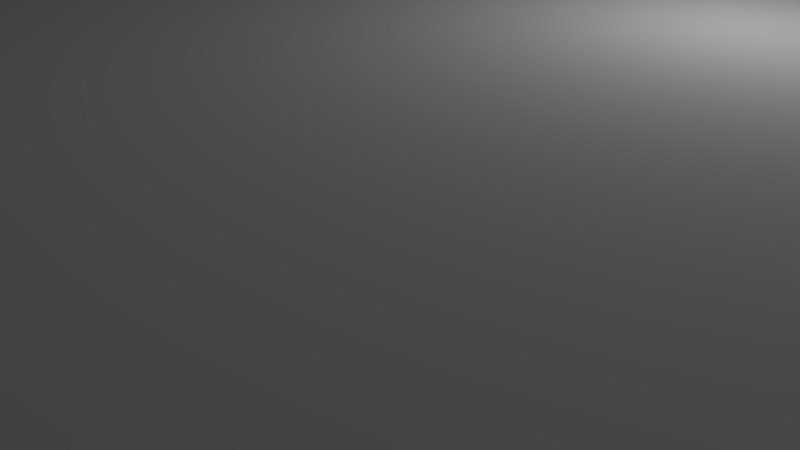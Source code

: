 # Source: my_suite_1.blend  (saved by Blender 2.79.0; exported with 4.5.12 LTS)
import bpy
from mathutils import Matrix  # noqa: F401  (used for matrix-valued properties, if any)

bpy.ops.wm.read_factory_settings(use_empty=True)
scene = bpy.context.scene
scene.name = 'Scene'

# ---- collections
col_collection_1 = bpy.data.collections.new('Collection 1'); scene.collection.children.link(col_collection_1)

# ---- world
world_world = bpy.data.worlds.new('World'); scene.world = world_world
world_world.color = (0.05088, 0.05088, 0.05088)
world_world.use_sun_shadow = False
world_world.sun_shadow_jitter_overblur = 0.0
world_world.cycles.sampling_method = 'MANUAL'

# ---- cameras
cam_camera = bpy.data.cameras.new('Camera')
cam_camera.clip_end = 100.0
cam_camera.lens = 35.0
cam_camera.sensor_width = 32.0
cam_camera.sensor_height = 18.0
cam_camera.ortho_scale = 7.314
cam_camera.dof.focus_distance = 0.0
cam_camera.dof.aperture_fstop = 128.0

# ---- lights
light_lamp = bpy.data.lights.new('Lamp', 'POINT')
light_lamp.transmission_factor = 0.0
light_lamp.cutoff_distance = 30.0
light_lamp.energy = 100.0
light_lamp.shadow_buffer_clip_start = 1.001
light_lamp.shadow_soft_size = 0.1
light_lamp.shadow_maximum_resolution = 0.006
light_lamp.use_absolute_resolution = True

# ---- meshes
me_cube_010 = bpy.data.meshes.new('Cube.010')
me_cube_010.from_pydata([(0.2824, 0.2305, 0.6739), (0.2824, 0.9574, 0.6739), (0.9507, 0.2305, 0.6739), (0.9507, 0.9574, 0.6739), (-0.2309, 0.2215, 0.668), (-0.2309, 0.941, 0.668), (0.221, 0.2215, 0.668), (0.221, 0.941, 0.668), (-0.9796, -0.1126, 0.6461), (-0.9796, 0.9428, 0.6461), (-0.3112, 0.9428, 0.6461), (-0.5954, 0.1703, 0.6461), (-0.5954, -0.1126, 0.6461), (0.3993, -0.5556, 0.9765), (0.3993, -0.9707, 0.9765), (-0.257, -0.9707, 0.9765), (-0.257, -0.5556, 0.9765), (0.5428, -0.2209, 0.6627), (0.5428, -0.5651, 0.6627), (-0.1134, -0.2209, 0.6627), (0.8619, 0.1805, 0.6627), (0.8619, -0.1638, 0.6627), (-0.5461, -0.1638, 0.6627), (-0.5461, 0.1805, 0.6627), (-1.0, -1.0, -1.0), (-1.0, -1.0, 1.0), (-1.0, 1.0, -1.0), (-1.0, 1.0, 1.0), (1.0, -1.0, -1.0), (1.0, -1.0, 1.0), (1.0, 1.0, -1.0), (1.0, 1.0, 1.0), (-0.5461, -0.1638, -1.0), (0.8619, 0.1805, -1.0), (0.8619, -0.1638, -1.0), (0.8619, -0.115, -1.0), (0.4167, -0.1638, 0.6251), (0.1585, -0.1638, -1.0), (0.1585, -0.1638, 0.6251), (0.4167, -0.1638, -1.0), (-0.1134, -0.2209, -1.0), (0.4167, -0.2209, 0.6251), (0.1585, -0.2209, 0.6251), (0.5428, -0.2209, -1.0), (0.4167, -0.2209, -1.0), (0.1585, -0.2209, -1.0), (0.5428, -0.5651, -1.0), (-0.257, -0.5556, -1.0), (-0.257, -0.9707, -1.0), (0.3993, -0.5556, 0.6627), (-0.1134, -0.5556, 0.6627), (-0.1134, -0.5556, -1.0), (0.3993, -0.9707, -1.0), (0.3993, -0.5651, 0.6627), (0.3993, -0.5651, -1.0), (-0.9796, 0.9428, -1.0), (-0.3112, 0.9428, -1.0), (-0.9796, -0.1126, -1.0), (-0.5954, -0.1126, -1.0), (-0.3112, 0.1805, 0.6461), (-0.3112, 0.1805, -1.0), (-0.5461, 0.1703, -1.0), (-0.5461, 0.1703, 0.6461), (-0.5954, 0.1703, -1.0), (-0.5461, 0.1805, 0.6461), (-0.2309, 0.2215, -1.0), (0.221, 0.2215, -1.0), (-0.2309, 0.941, -1.0), (-0.2309, 0.8906, -1.0), (0.221, 0.941, -1.0), (0.221, 0.597, -1.0), (0.1636, 0.2215, 0.6353), (0.1636, 0.1805, 0.6353), (-0.09465, 0.2215, -1.0), (-0.09465, 0.1805, -1.0), (-0.09465, 0.2215, 0.6353), (-0.09465, 0.1805, 0.6353), (0.1636, 0.1805, -1.0), (0.1636, 0.2215, -1.0), (0.2824, 0.2305, -1.0), (0.9507, 0.2305, -1.0), (0.2824, 0.6287, -1.0), (0.2824, 0.9574, -1.0), (0.9507, 0.9574, -1.0), (0.9176, 0.9574, -1.0), (0.8367, 0.2305, 0.6602), (0.8367, 0.1805, 0.6602), (0.5785, 0.1805, -1.0), (0.5785, 0.2305, 0.6602), (0.5785, 0.1805, 0.6602), (0.5785, 0.2305, -1.0), (0.8367, 0.2305, -1.0), (0.8367, 0.1805, -1.0), (1.0, 0.8113, 0.6251), (0.9507, 0.8113, 0.6251), (1.0, 0.5619, 0.6251), (0.9507, 0.5619, -1.0), (0.9507, 0.5619, 0.6251), (1.0, 0.5619, -1.0), (1.0, 0.8113, -1.0), (0.9507, 0.8113, -1.0)], [], [(3, 2, 0, 1), (7, 6, 4, 5), (10, 59, 64, 62, 11, 12, 8, 9), (11, 62, 61, 63), (13, 14, 15, 16), (13, 16, 47, 51, 50, 49), (17, 18, 53, 49, 50, 19), (17, 19, 40, 45, 42, 41, 44, 43), (20, 21, 22, 23), (20, 23, 64, 59, 60, 74, 76, 72, 77, 87, 89, 86, 92, 33), (24, 25, 27, 26), (26, 27, 31, 30), (30, 31, 29, 28, 98, 95, 93, 99), (28, 29, 25, 24), (26, 30, 84, 82, 81, 70, 69, 67, 68, 56, 55, 57, 58, 63, 61, 32, 24), (31, 27, 25, 29), (34, 21, 20, 33, 35), (24, 32, 37, 45, 40, 51, 47, 48, 52, 54, 46, 43, 44, 39, 34, 35, 28), (32, 22, 21, 34, 39, 36, 38, 37), (38, 42, 45, 37), (36, 41, 42, 38), (46, 18, 17, 43), (44, 41, 36, 39), (40, 19, 50, 51), (52, 14, 13, 49, 53, 54), (54, 53, 18, 46), (47, 16, 15, 48), (48, 15, 14, 52), (58, 12, 11, 63), (56, 10, 9, 55), (59, 10, 56, 60), (57, 8, 12, 58), (55, 9, 8, 57), (61, 62, 64, 23, 22, 32), (66, 6, 7, 69, 70), (56, 68, 65, 73, 74, 60), (69, 7, 5, 67), (67, 5, 4, 65, 68), (65, 4, 6, 66, 78, 71, 75, 73), (72, 71, 78, 77), (75, 76, 74, 73), (77, 78, 66, 70, 81, 79, 90, 87), (71, 72, 76, 75), (80, 2, 3, 83, 100, 94, 97, 96), (83, 3, 1, 82, 84), (82, 1, 0, 79, 81), (79, 0, 2, 80, 91, 85, 88, 90), (86, 85, 91, 92), (92, 91, 80, 96, 98, 28, 35, 33), (88, 89, 87, 90), (85, 86, 89, 88), (93, 94, 100, 99), (99, 100, 83, 84, 30), (97, 95, 98, 96), (95, 97, 94, 93)])
me_cube_010.use_remesh_preserve_volume = False
me_cube_010.use_remesh_preserve_attributes = False
me_cube_010.use_mirror_vertex_groups = False
me_cube_010.update()

# ---- objects
ob_cube_010 = bpy.data.objects.new('Cube.010', me_cube_010)
ob_lamp = bpy.data.objects.new('Lamp', light_lamp)
ob_camera = bpy.data.objects.new('Camera', cam_camera)

# ---- transforms, parenting, visibility, modifiers, constraints
ob_cube_010.location = (-0.531, -0.7985, 1.601)
ob_cube_010.scale = (7.746, 8.021, 1.863)
ob_cube_010.lineart.crease_threshold = 0.0
ob_lamp.location = (4.076, 1.005, 5.904)
ob_lamp.rotation_euler = (0.6503, 0.05522, 1.866)
ob_lamp.lock_rotations_4d = False
ob_lamp.empty_display_type = 'ARROWS'
ob_lamp.color = (0.0, 0.0, 0.0, 0.0)
ob_lamp.lineart.crease_threshold = 0.0
ob_camera.location = (7.481, -6.508, 5.344)
ob_camera.rotation_euler = (1.109, 0.0, 0.8149)
ob_camera.lock_rotations_4d = False
ob_camera.empty_display_type = 'ARROWS'
ob_camera.color = (0.0, 0.0, 0.0, 0.0)
ob_camera.display_type = 'WIRE'
ob_camera.lineart.crease_threshold = 0.0

# ---- collection membership
col_collection_1.objects.link(ob_cube_010)
col_collection_1.objects.link(ob_lamp)
col_collection_1.objects.link(ob_camera)

# ---- scene / render settings (as saved in the file)
scene.camera = ob_camera
scene.frame_start = 1; scene.frame_end = 250; scene.frame_set(1)
scene.render.engine = 'BLENDER_EEVEE_NEXT'
scene.render.resolution_percentage = 50
scene.render.dither_intensity = 0.0
scene.cycles.use_denoising = False
scene.cycles.samples = 128
scene.cycles.sampling_pattern = 'TABULATED_SOBOL'
scene.cycles.use_adaptive_sampling = False
scene.cycles.use_light_tree = False
scene.cycles.blur_glossy = 0.0
scene.cycles.sample_clamp_indirect = 0.0
scene.view_settings.view_transform = 'Standard'
bpy.context.view_layer.update()
